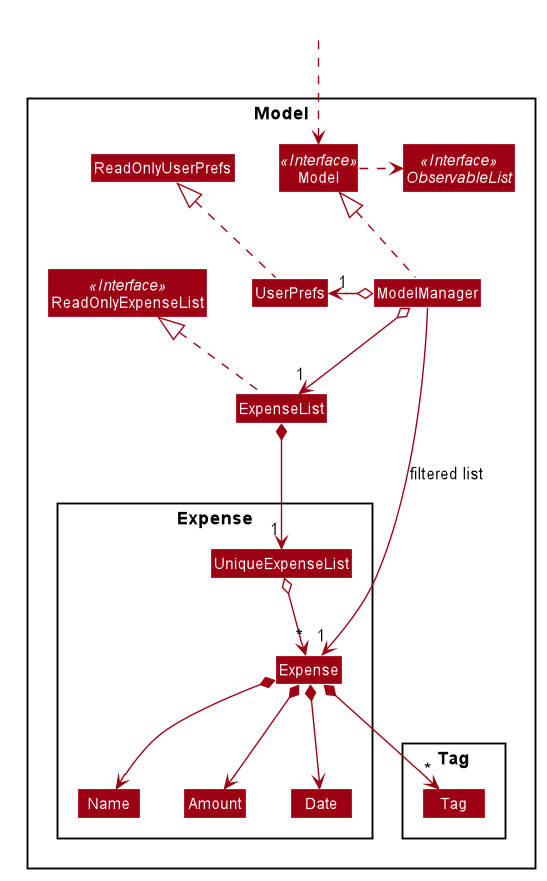

The diagram above was rendered by PlantUML. Its source (embedded in the PNG):
@startuml








skinparam BackgroundColor #FFFFFFF

skinparam Shadowing false

skinparam Class {
    FontColor #FFFFFF
    BorderThickness 1
    BorderColor #FFFFFF
    StereotypeFontColor #FFFFFF
    FontName Arial
}

skinparam Actor {
    BorderColor #000000
    Color #000000
    FontName Arial
}

skinparam Sequence {
    MessageAlign center
    BoxFontSize 15
    BoxPadding 0
    BoxFontColor #FFFFFF
    FontName Arial
}

skinparam Participant {
    FontColor #FFFFFFF
    Padding 20
}

skinparam MinClassWidth 50
skinparam ParticipantPadding 10
skinparam Shadowing false
skinparam DefaultTextAlignment center
skinparam packageStyle Rectangle

hide footbox
hide members
hide circle
skinparam arrowThickness 1.1
skinparam arrowColor #9D0012
skinparam classBackgroundColor #9D0012

Package Model <<Rectangle>>{
Interface ReadOnlyExpenseList <<Interface>>
Interface Model <<Interface>>
Interface ObservableList <<Interface>>
Class ExpenseList
Class ReadOnlyExpenseList
Class Model
Class ModelManager
Class UserPrefs
Class ReadOnlyUserPrefs

Package Expense {
Class Expense
Class Amount
Class Date
Class Name
Class UniqueExpenseList
}

Package Tag {
Class Tag
}
}

Class HiddenOutside #FFFFFF
HiddenOutside ..> Model

ExpenseList .up.|> ReadOnlyExpenseList

ModelManager .up.|> Model
Model .right.> ObservableList
ModelManager o--> "1" ExpenseList
ModelManager o-left-> "1" UserPrefs
UserPrefs .up.|> ReadOnlyUserPrefs

ExpenseList *--> "1" UniqueExpenseList
UniqueExpenseList o--> "*" Expense
Expense *--> Name
Expense *--> Amount
Expense *--> Date
Expense *--> "*" Tag

Name -[hidden]right-> Amount
Amount -[hidden]right-> Date

ModelManager -->"1" Expense : filtered list
@enduml